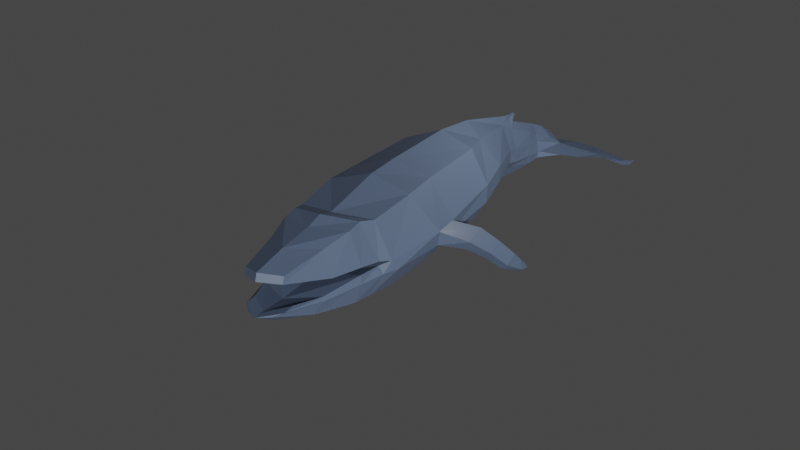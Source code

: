 # Source: uploads_files_2454895_Whale.blend  (saved by Blender 2.82.7; exported with 4.5.12 LTS)
import bpy
from mathutils import Matrix  # noqa: F401  (used for matrix-valued properties, if any)

bpy.ops.wm.read_factory_settings(use_empty=True)
scene = bpy.context.scene
scene.name = 'Scene'

# ---- collections
col_collection = bpy.data.collections.new('Collection'); scene.collection.children.link(col_collection)
col_exporting = bpy.data.collections.new('Exporting'); scene.collection.children.link(col_exporting)

# ---- materials (node trees are filled in below, after node groups)
mat_whale = bpy.data.materials.new('Whale')
mat_whale.alpha_threshold = 0.0
mat_whale.use_transparent_shadow = False
mat_whale.line_color = (0.0, 0.0, 0.0, 1.0)

# ---- material node trees
mat_whale.use_nodes = True; mat_whale.node_tree.nodes.clear()
_N = mat_whale.node_tree.nodes; _L = mat_whale.node_tree.links
n0 = _N.new('ShaderNodeOutputMaterial'); n0.name = 'Material Output'; n0.location = (300, 300)
n1 = _N.new('ShaderNodeBsdfPrincipled'); n1.name = 'Principled BSDF'; n1.location = (10, 300)
n1.distribution = 'GGX'
n1.subsurface_method = 'BURLEY'
n1.inputs[0].default_value = (0.0662, 0.09223, 0.1468, 1.0)
n1.inputs[2].default_value = 0.4
n1.inputs[3].default_value = 1.45
n1.inputs[27].default_value = (0.0, 0.0, 0.0, 1.0)
n1.inputs[28].default_value = 1.0
_L.new(n1.outputs[0], n0.inputs[0])
n0.is_active_output = True

# ---- world
world_world = bpy.data.worlds.new('World'); scene.world = world_world
world_world.use_nodes = True; world_world.node_tree.nodes.clear()
_N = world_world.node_tree.nodes; _L = world_world.node_tree.links
n0 = _N.new('ShaderNodeOutputWorld'); n0.name = 'World Output'; n0.location = (300, 300)
n1 = _N.new('ShaderNodeBackground'); n1.name = 'Background'; n1.location = (10, 300)
n1.inputs[0].default_value = (0.05088, 0.05088, 0.05088, 1.0)
_L.new(n1.outputs[0], n0.inputs[0])
n0.is_active_output = True
world_world.color = (0.05088, 0.05088, 0.05088)
world_world.use_sun_shadow = False
world_world.sun_shadow_jitter_overblur = 0.0

# ---- cameras
cam_camera = bpy.data.cameras.new('Camera')
cam_camera.clip_end = 100.0
cam_camera.ortho_scale = 7.314

# ---- lights
light_light = bpy.data.lights.new('Light', 'POINT')
light_light.transmission_factor = 0.0
light_light.energy = 1000.0
light_light.shadow_soft_size = 0.1
light_light.shadow_maximum_resolution = 0.006
light_light.use_absolute_resolution = True
light_sun = bpy.data.lights.new('Sun', 'SUN')
light_sun.transmission_factor = 0.0
light_sun.angle = 0.09774
light_sun.energy = 4.35
light_sun.shadow_soft_size = 0.125

# ---- meshes
me_whalemesh = bpy.data.meshes.new('WhaleMesh')
me_whalemesh.from_pydata([(-0.9955, 1.554, 1.251), (-1.212, 2.142, -0.8057), (-1.416, 0.2002, 1.317), (-1.579, 0.2235, -1.03), (-0.3955, 4.384, 0.985), (-0.4236, 4.547, -0.7417), (-0.3955, 5.121, 0.655), (-0.4236, 5.141, -0.7857), (-0.3955, 6.738, 0.1931), (-0.393, 6.805, -1.07), (-0.3084, 7.478, -0.09315), (-0.393, 7.498, -1.026), (-1.5, -2.565, 1.108), (-1.45, -2.241, -1.427), (-1.584, -3.908, 0.9765), (-1.521, -3.767, -1.556), (-1.438, -5.579, 0.657), (-1.412, -4.679, -1.677), (-1.623, 1.859, 0.3192), (-2.044, 0.1837, 0.192), (-0.7545, 4.411, 0.125), (-0.6704, 5.069, -0.04838), (-0.4741, 6.734, -0.2695), (-0.3897, 7.449, -0.3626), (-2.233, -2.446, -0.1705), (-2.317, -3.374, -0.2371), (-1.938, -5.462, -0.5274), (-0.3534, 8.615, -0.4465), (-1.087, 8.063, -0.9536), (-0.6598, 8.992, -0.7656), (-1.282, -6.104, 0.7352), (-1.738, -5.811, -0.4785), (-1.288, -6.614, 0.6073), (-1.621, -6.52, -0.4379), (-1.061, -7.553, 0.3408), (-1.357, -7.551, -0.4528), (-0.816, -9.011, 0.008118), (-0.816, -9.072, -0.2169), (-1.384, -5.824, -1.633), (-1.714, -5.825, -0.6113), (-1.318, -6.449, -1.623), (-1.629, -6.559, -0.6514), (-0.911, -7.862, -1.54), (-1.18, -7.778, -0.9585), (-0.5829, -9.278, -1.144), (-0.8197, -8.662, -0.9757), (-1.796, 9.759, -1.168), (-1.671, 10.34, -1.144), (-2.442, 9.158, -1.144), (-2.022, 9.475, -1.085), (-0.9716, 9.642, -1.097), (-0.8341, 10.17, -0.9679), (-1.68, 8.553, -1.073), (-1.435, 9.185, -0.9561), (-2.525, 10.24, -1.442), (-2.51, 10.52, -1.427), (-2.965, 9.881, -1.528), (-2.774, 9.961, -1.416), (-2.933, 10.45, -1.569), (-2.895, 10.58, -1.53), (-3.1, 10.38, -1.63), (-2.978, 10.42, -1.555), (-3.067, 10.94, -1.611), (-1.589, 1.929, -0.2489), (-0.7196, 4.425, -0.3933), (-0.657, 5.067, -0.5336), (-0.511, 6.742, -0.7037), (-0.4482, 7.451, -0.7616), (-2.009, 0.1855, -0.4173), (-2.084, -2.228, -0.6736), (-2.156, -3.213, -0.7563), (-2.031, -5.226, -0.848), (-0.8598, 8.549, -0.8519), (-1.861, -5.78, -0.8547), (-1.629, -6.573, -0.9405), (-1.18, -7.797, -1.106), (-0.8033, -9.058, -1.05), (-1.703, 10.19, -1.15), (-2.13, 9.394, -1.1), (-1.498, 9.023, -0.986), (-0.8693, 10.04, -1.001), (-2.514, 10.44, -1.431), (-2.823, 9.94, -1.445), (-2.904, 10.55, -1.54), (-3.009, 10.41, -1.574), (-2.601, -1.534, -0.7948), (-2.868, -1.774, -0.5052), (-2.694, -2.509, -1.001), (-2.973, -2.687, -0.6686), (-3.142, -1.336, -1.12), (-3.39, -1.53, -0.9146), (-3.204, -2.129, -1.301), (-3.467, -2.273, -1.062), (-3.563, -1.046, -1.554), (-3.789, -1.222, -1.368), (-3.62, -1.767, -1.719), (-3.858, -1.897, -1.502), (-3.655, -0.8201, -1.737), (-3.829, -0.8643, -1.677), (-3.853, -1.102, -1.963), (-4.025, -1.127, -1.879), (-3.753, -0.6212, -1.88), (-3.839, -0.6163, -1.853), (-3.887, -0.6679, -2.015), (-3.969, -0.6592, -1.974), (-3.866, -0.5495, -1.959), (-0.2815, 5.18, 1.095), (-0.3152, 5.384, 0.9748), (-0.2509, 5.659, 1.078), (-0.2619, 5.474, 1.122), (-0.2084, 5.695, 1.121), (-0.1639, 2.137, 1.647), (-0.1639, 2.762, -1.173), (-0.1639, 0.4227, 1.721), (-0.1639, 0.3973, -1.492), (-0.1639, 4.851, 1.172), (-0.1639, 4.94, -1.173), (-0.1639, 5.666, 0.8073), (-0.1639, 5.597, -1.222), (-0.1639, 7.455, 0.2963), (-0.1639, 7.483, -1.246), (-0.1639, 8.234, 0.02856), (-0.1639, 8.25, -1.197), (-0.1639, -2.552, 1.49), (-0.1639, -2.298, -1.82), (-0.1639, -3.803, 1.344), (-0.1639, -3.749, -1.884), (-0.1639, -5.916, 0.757), (-0.1639, -4.973, -2.021), (-0.1639, 2.479, 0.1034), (-0.1639, 0.4088, -0.03742), (-0.1639, 4.9, -0.1115), (-0.1639, 5.628, -0.3033), (-0.1639, 7.47, -0.548), (-0.1639, 8.243, -0.6425), (-0.1639, -2.408, -0.1627), (-0.1639, -3.325, -0.2295), (-0.1639, -5.123, -0.2413), (-0.1639, 9.226, -0.4789), (-0.1639, 9.396, -1.004), (-0.1639, 9.6, -0.806), (-0.1639, -6.452, 0.857), (-0.1639, -6.03, -0.07847), (-0.1639, -7.012, 0.6501), (-0.1639, -6.843, -0.07783), (-0.1639, -8.217, 0.4068), (-0.1639, -8.152, -0.1157), (-0.1639, -9.35, 0.09155), (-0.1639, -9.417, -0.1575), (-0.1639, -6.265, -1.951), (-0.1639, -5.939, -0.6932), (-0.1639, -6.945, -1.887), (-0.1639, -6.77, -0.8539), (-0.1639, -8.531, -1.616), (-0.1639, -8.294, -1.071), (-0.1639, -9.556, -1.158), (-0.1639, -9.17, -1.11), (0.6678, 1.554, 1.251), (0.8844, 2.142, -0.8057), (1.088, 0.2002, 1.317), (1.252, 0.2235, -1.03), (0.06777, 4.384, 0.985), (0.09583, 4.547, -0.7417), (0.06777, 5.121, 0.655), (0.09583, 5.141, -0.7857), (0.06777, 6.738, 0.1931), (0.06529, 6.805, -1.07), (-0.01932, 7.478, -0.09315), (0.06529, 7.498, -1.026), (1.172, -2.565, 1.108), (1.122, -2.241, -1.427), (1.256, -3.908, 0.9765), (1.194, -3.767, -1.556), (1.111, -5.579, 0.657), (1.084, -4.679, -1.677), (1.296, 1.859, 0.3192), (1.716, 0.1837, 0.192), (0.4267, 4.411, 0.125), (0.3426, 5.069, -0.04838), (0.1464, 6.734, -0.2695), (0.0619, 7.449, -0.3626), (1.905, -2.446, -0.1705), (1.989, -3.374, -0.2371), (1.611, -5.462, -0.5274), (0.02564, 8.615, -0.4465), (0.7594, 8.063, -0.9536), (0.332, 8.992, -0.7656), (0.9546, -6.104, 0.7352), (1.411, -5.811, -0.4785), (0.9599, -6.614, 0.6073), (1.294, -6.52, -0.4379), (0.7331, -7.553, 0.3408), (1.029, -7.551, -0.4528), (0.4883, -9.011, 0.008118), (0.4883, -9.072, -0.2169), (1.056, -5.824, -1.633), (1.386, -5.825, -0.6113), (0.9902, -6.449, -1.623), (1.301, -6.559, -0.6514), (0.5832, -7.862, -1.54), (0.8527, -7.778, -0.9585), (0.2551, -9.278, -1.144), (0.4919, -8.662, -0.9757), (1.468, 9.759, -1.168), (1.343, 10.34, -1.144), (2.115, 9.158, -1.144), (1.695, 9.475, -1.085), (0.6438, 9.642, -1.097), (0.5063, 10.17, -0.9679), (1.352, 8.553, -1.073), (1.107, 9.185, -0.9561), (2.197, 10.24, -1.442), (2.182, 10.52, -1.427), (2.637, 9.881, -1.528), (2.446, 9.961, -1.416), (2.605, 10.45, -1.569), (2.567, 10.58, -1.53), (2.772, 10.38, -1.63), (2.65, 10.42, -1.555), (2.739, 10.94, -1.611), (-0.1639, 5.62, -0.5386), (-0.1639, 4.91, -0.3834), (-0.1639, 2.552, -0.2236), (-0.1639, 7.474, -0.7268), (-0.1639, 8.244, -0.7847), (-0.1639, 0.4059, -0.4099), (-0.1639, -2.181, -0.5709), (-0.1639, -3.076, -0.6881), (-0.1639, -5.534, -0.7761), (-0.1639, 9.548, -0.8568), (-0.1639, -6.228, -0.8242), (-0.1639, -6.9, -0.958), (-0.1639, -8.471, -1.141), (-0.1639, -9.335, -1.125), (1.261, 1.929, -0.2489), (0.3918, 4.425, -0.3933), (0.3293, 5.067, -0.5336), (0.1833, 6.742, -0.7037), (0.1205, 7.451, -0.7616), (1.681, 0.1855, -0.4173), (1.756, -2.228, -0.6736), (1.829, -3.213, -0.7563), (1.704, -5.226, -0.848), (0.532, 8.549, -0.8519), (1.534, -5.78, -0.8547), (1.301, -6.573, -0.9405), (0.8527, -7.797, -1.106), (0.4755, -9.058, -1.05), (1.376, 10.19, -1.15), (1.802, 9.394, -1.1), (1.17, 9.023, -0.986), (0.5415, 10.04, -1.001), (2.186, 10.44, -1.431), (2.495, 9.94, -1.445), (2.577, 10.55, -1.54), (2.681, 10.41, -1.574), (2.274, -1.534, -0.7948), (2.54, -1.774, -0.5052), (2.366, -2.509, -1.001), (2.645, -2.687, -0.6686), (2.814, -1.336, -1.12), (3.062, -1.53, -0.9146), (2.877, -2.129, -1.301), (3.139, -2.273, -1.062), (3.235, -1.046, -1.554), (3.461, -1.222, -1.368), (3.292, -1.767, -1.719), (3.53, -1.897, -1.502), (3.327, -0.8201, -1.737), (3.502, -0.8643, -1.677), (3.525, -1.102, -1.963), (3.697, -1.127, -1.879), (3.426, -0.6212, -1.88), (3.511, -0.6163, -1.853), (3.559, -0.6679, -2.015), (3.641, -0.6592, -1.974), (3.538, -0.5495, -1.959), (-0.04628, 5.18, 1.095), (-0.1639, 5.542, 0.9928), (-0.1639, 5.275, 1.132), (-0.01259, 5.384, 0.9748), (-0.1639, 5.751, 1.111), (-0.07689, 5.659, 1.078), (-0.1639, 5.571, 1.15), (-0.06586, 5.474, 1.122), (-0.1193, 5.695, 1.121), (-0.1639, 5.685, 1.141)], [], [(63, 1, 3, 68), (18, 0, 4, 20), (20, 4, 6, 21), (21, 6, 8, 22), (22, 8, 10, 23), (68, 3, 13, 69), (69, 13, 15, 70), (70, 15, 17, 71), (14, 25, 26, 16), (12, 24, 25, 14), (2, 19, 24, 12), (66, 22, 23, 67), (65, 21, 22, 66), (64, 20, 21, 65), (63, 18, 20, 64), (0, 18, 19, 2), (23, 10, 27, 29), (67, 23, 29, 72), (16, 26, 31, 30), (30, 31, 33, 32), (32, 33, 35, 34), (34, 35, 37, 36), (71, 17, 38, 73), (73, 38, 40, 74), (74, 40, 42, 75), (75, 42, 44, 76), (144, 146, 35, 33), (119, 121, 10, 8), (233, 156, 45, 76), (145, 143, 32, 34), (122, 120, 9, 11), (80, 50, 46, 77), (153, 155, 44, 42), (112, 114, 3, 1), (148, 147, 36, 37), (138, 140, 29, 27), (156, 154, 43, 45), (146, 148, 37, 35), (114, 124, 13, 3), (121, 138, 27, 10), (147, 145, 34, 36), (123, 113, 2, 12), (111, 115, 4, 0), (139, 122, 11, 28), (116, 112, 1, 5), (128, 149, 38, 17), (124, 126, 15, 13), (150, 137, 26, 39), (125, 123, 12, 14), (137, 142, 31, 26), (141, 127, 16, 30), (118, 116, 5, 7), (149, 151, 40, 38), (126, 128, 17, 15), (152, 150, 39, 41), (127, 125, 14, 16), (142, 144, 33, 31), (117, 119, 8, 6), (143, 141, 30, 32), (120, 118, 7, 9), (151, 153, 42, 40), (154, 152, 41, 43), (113, 111, 0, 2), (46, 48, 56, 54), (50, 52, 48, 46), (79, 53, 49, 78), (53, 51, 47, 49), (29, 140, 51, 53), (72, 29, 53, 79), (139, 28, 52, 50), (229, 139, 50, 80), (54, 56, 60, 58), (77, 46, 54, 81), (49, 47, 55, 57), (78, 49, 57, 82), (58, 60, 62), (81, 54, 58, 83), (57, 55, 59, 61), (82, 57, 61, 84), (55, 81, 83, 59), (59, 83, 58, 62), (61, 59, 62), (60, 84, 61, 62), (56, 82, 84, 60), (48, 78, 82, 56), (47, 77, 81, 55), (140, 229, 80, 51), (28, 72, 79, 52), (52, 79, 78, 48), (51, 80, 77, 47), (155, 233, 76, 44), (43, 75, 76, 45), (41, 74, 75, 43), (39, 73, 74, 41), (26, 71, 73, 39), (11, 67, 72, 28), (1, 63, 64, 5), (5, 64, 65, 7), (7, 65, 66, 9), (9, 66, 67, 11), (25, 70, 71, 26), (70, 25, 88, 87), (19, 68, 69, 24), (18, 63, 68, 19), (85, 87, 91, 89), (25, 24, 86, 88), (69, 70, 87, 85), (24, 69, 85, 86), (92, 90, 94, 96), (87, 88, 92, 91), (88, 86, 90, 92), (86, 85, 89, 90), (96, 94, 98, 100), (90, 89, 93, 94), (89, 91, 95, 93), (91, 92, 96, 95), (97, 99, 103, 101), (94, 93, 97, 98), (93, 95, 99, 97), (95, 96, 100, 99), (104, 102, 105), (99, 100, 104, 103), (100, 98, 102, 104), (98, 97, 101, 102), (6, 4, 106, 107), (102, 101, 105), (101, 103, 105), (103, 104, 105), (107, 106, 109, 108), (117, 6, 107, 278), (4, 115, 279, 106), (108, 109, 110), (106, 279, 283, 109), (278, 107, 108, 281), (281, 108, 110), (283, 286, 281, 110), (109, 283, 110), (110, 283, 286), (286, 110, 281), (222, 112, 114, 225), (129, 111, 115, 131), (131, 115, 117, 132), (132, 117, 119, 133), (133, 119, 121, 134), (225, 114, 124, 226), (226, 124, 126, 227), (227, 126, 128, 228), (125, 136, 137, 127), (123, 135, 136, 125), (113, 130, 135, 123), (223, 133, 134, 224), (220, 132, 133, 223), (221, 131, 132, 220), (222, 129, 131, 221), (111, 129, 130, 113), (134, 121, 138, 140), (224, 134, 140, 229), (127, 137, 142, 141), (141, 142, 144, 143), (143, 144, 146, 145), (145, 146, 148, 147), (228, 128, 149, 230), (230, 149, 151, 231), (231, 151, 153, 232), (232, 153, 155, 233), (234, 239, 160, 158), (175, 177, 161, 157), (177, 178, 163, 161), (178, 179, 165, 163), (179, 180, 167, 165), (239, 240, 170, 160), (240, 241, 172, 170), (241, 242, 174, 172), (171, 173, 183, 182), (169, 171, 182, 181), (159, 169, 181, 176), (237, 238, 180, 179), (236, 237, 179, 178), (235, 236, 178, 177), (234, 235, 177, 175), (157, 159, 176, 175), (180, 186, 184, 167), (238, 243, 186, 180), (173, 187, 188, 183), (187, 189, 190, 188), (189, 191, 192, 190), (191, 193, 194, 192), (242, 244, 195, 174), (244, 245, 197, 195), (245, 246, 199, 197), (246, 247, 201, 199), (144, 190, 192, 146), (119, 165, 167, 121), (233, 247, 202, 156), (145, 191, 189, 143), (122, 168, 166, 120), (251, 248, 203, 207), (153, 199, 201, 155), (112, 158, 160, 114), (148, 194, 193, 147), (138, 184, 186, 140), (156, 202, 200, 154), (146, 192, 194, 148), (114, 160, 170, 124), (121, 167, 184, 138), (147, 193, 191, 145), (123, 169, 159, 113), (111, 157, 161, 115), (139, 185, 168, 122), (116, 162, 158, 112), (128, 174, 195, 149), (124, 170, 172, 126), (150, 196, 183, 137), (125, 171, 169, 123), (137, 183, 188, 142), (115, 279, 278, 117), (141, 187, 173, 127), (118, 164, 162, 116), (149, 195, 197, 151), (126, 172, 174, 128), (152, 198, 196, 150), (127, 173, 171, 125), (142, 188, 190, 144), (117, 163, 165, 119), (143, 189, 187, 141), (120, 166, 164, 118), (151, 197, 199, 153), (154, 200, 198, 152), (113, 159, 157, 111), (203, 211, 213, 205), (207, 203, 205, 209), (250, 249, 206, 210), (210, 206, 204, 208), (186, 210, 208, 140), (243, 250, 210, 186), (139, 207, 209, 185), (229, 251, 207, 139), (211, 215, 217, 213), (248, 252, 211, 203), (206, 214, 212, 204), (249, 253, 214, 206), (215, 219, 217), (252, 254, 215, 211), (214, 218, 216, 212), (253, 255, 218, 214), (212, 216, 254, 252), (216, 219, 215, 254), (218, 219, 216), (217, 219, 218, 255), (213, 217, 255, 253), (205, 213, 253, 249), (204, 212, 252, 248), (140, 208, 251, 229), (185, 209, 250, 243), (209, 205, 249, 250), (208, 204, 248, 251), (155, 201, 247, 233), (200, 202, 247, 246), (198, 200, 246, 245), (196, 198, 245, 244), (183, 196, 244, 242), (168, 185, 243, 238), (158, 162, 235, 234), (162, 164, 236, 235), (164, 166, 237, 236), (166, 168, 238, 237), (182, 183, 242, 241), (241, 258, 259, 182), (176, 181, 240, 239), (175, 176, 239, 234), (154, 232, 233, 156), (152, 231, 232, 154), (150, 230, 231, 152), (137, 228, 230, 150), (122, 224, 229, 139), (112, 222, 221, 116), (116, 221, 220, 118), (118, 220, 223, 120), (120, 223, 224, 122), (136, 227, 228, 137), (135, 226, 227, 136), (130, 225, 226, 135), (129, 222, 225, 130), (256, 260, 262, 258), (182, 259, 257, 181), (240, 256, 258, 241), (181, 257, 256, 240), (263, 267, 265, 261), (258, 262, 263, 259), (259, 263, 261, 257), (257, 261, 260, 256), (267, 271, 269, 265), (261, 265, 264, 260), (260, 264, 266, 262), (262, 266, 267, 263), (268, 272, 274, 270), (265, 269, 268, 264), (264, 268, 270, 266), (266, 270, 271, 267), (275, 276, 273), (270, 274, 275, 271), (271, 275, 273, 269), (269, 273, 272, 268), (163, 280, 277, 161), (273, 276, 272), (272, 276, 274), (274, 276, 275), (280, 282, 284, 277), (117, 278, 280, 163), (161, 277, 279, 115), (282, 285, 284), (277, 284, 283, 279), (279, 283, 286, 281, 278), (278, 281, 282, 280), (281, 285, 282), (283, 285, 281, 286), (284, 285, 283), (285, 286, 283), (286, 281, 285)])
_uv = me_whalemesh.uv_layers.new(name='UVMap')
_uv.uv.foreach_set('vector', [0.6633, 0.0, 1.0, 0.0, 1.0, 1.0, 0.6633, 1.0, 0.5474, 0.0, 0.0, 0.0, 0.0, 0.0, 0.5474, 0.0, 0.5474, 0.0, 0.0, 0.0, 0.0, 0.0, 0.5474, 0.0, 0.5474, 0.0, 0.0, 0.0, 0.0, 0.0, 0.5474, 0.0, 0.5474, 0.0, 0.0, 0.0, 0.0, 0.0, 0.5474, 0.0, 0.6633, 1.0, 1.0, 1.0, 1.0, 1.0, 0.6633, 1.0, 0.6633, 1.0, 1.0, 1.0, 1.0, 1.0, 0.6633, 1.0, 0.6633, 1.0, 1.0, 1.0, 1.0, 1.0, 0.6633, 1.0, 0.0, 1.0, 0.5474, 1.0, 0.5474, 1.0, 0.0, 1.0, 0.0, 1.0, 0.5474, 1.0, 0.5474, 1.0, 0.0, 1.0, 0.0, 1.0, 0.5474, 1.0, 0.5474, 1.0, 0.0, 1.0, 0.6633, 0.0, 0.5474, 0.0, 0.5474, 0.0, 0.6633, 0.0, 0.6633, 0.0, 0.5474, 0.0, 0.5474, 0.0, 0.6633, 0.0, 0.6633, 0.0, 0.5474, 0.0, 0.5474, 0.0, 0.6633, 0.0, 0.6633, 0.0, 0.5474, 0.0, 0.5474, 0.0, 0.6633, 0.0, 0.0, 0.0, 0.5474, 0.0, 0.5474, 1.0, 0.0, 1.0, 0.5474, 0.0, 0.0, 0.0, 0.0, 0.0, 0.5474, 0.0, 0.6633, 0.0, 0.5474, 0.0, 0.5474, 0.0, 0.6633, 0.0, 0.0, 1.0, 0.5474, 1.0, 0.5474, 1.0, 0.0, 1.0, 0.0, 1.0, 0.5474, 1.0, 0.5474, 1.0, 0.0, 1.0, 0.0, 1.0, 0.5474, 1.0, 0.5474, 1.0, 0.0, 1.0, 0.0, 1.0, 0.5474, 1.0, 0.5474, 1.0, 0.0, 1.0, 0.6633, 1.0, 1.0, 1.0, 1.0, 1.0, 0.6633, 1.0, 0.6633, 1.0, 1.0, 1.0, 1.0, 1.0, 0.6633, 1.0, 0.6633, 1.0, 1.0, 1.0, 1.0, 1.0, 0.6633, 1.0, 0.6633, 1.0, 1.0, 1.0, 1.0, 1.0, 0.6633, 1.0, 0.5474, 1.0, 0.5474, 1.0, 0.5474, 1.0, 0.5474, 1.0, 0.0, 0.0, 0.0, 0.0, 0.0, 0.0, 0.0, 0.0, 0.6633, 1.0, 0.5474, 1.0, 0.5474, 1.0, 0.6633, 1.0, 0.0, 1.0, 0.0, 1.0, 0.0, 1.0, 0.0, 1.0, 1.0, 0.0, 1.0, 0.0, 1.0, 0.0, 1.0, 0.0, 0.6633, 0.0, 1.0, 0.0, 1.0, 0.0, 0.6633, 0.0, 1.0, 1.0, 1.0, 1.0, 1.0, 1.0, 1.0, 1.0, 1.0, 0.0, 1.0, 1.0, 1.0, 1.0, 1.0, 0.0, 0.5474, 1.0, 0.0, 1.0, 0.0, 1.0, 0.5474, 1.0, 0.0, 0.0, 0.5474, 0.0, 0.5474, 0.0, 0.0, 0.0, 0.5474, 1.0, 0.5474, 1.0, 0.5474, 1.0, 0.5474, 1.0, 0.5474, 1.0, 0.5474, 1.0, 0.5474, 1.0, 0.5474, 1.0, 1.0, 1.0, 1.0, 1.0, 1.0, 1.0, 1.0, 1.0, 0.0, 0.0, 0.0, 0.0, 0.0, 0.0, 0.0, 0.0, 0.0, 1.0, 0.0, 1.0, 0.0, 1.0, 0.0, 1.0, 0.0, 1.0, 0.0, 1.0, 0.0, 1.0, 0.0, 1.0, 0.0, 0.0, 0.0, 0.0, 0.0, 0.0, 0.0, 0.0, 1.0, 0.0, 1.0, 0.0, 1.0, 0.0, 1.0, 0.0, 1.0, 0.0, 1.0, 0.0, 1.0, 0.0, 1.0, 0.0, 1.0, 1.0, 1.0, 1.0, 1.0, 1.0, 1.0, 1.0, 1.0, 1.0, 1.0, 1.0, 1.0, 1.0, 1.0, 1.0, 0.5474, 1.0, 0.5474, 1.0, 0.5474, 1.0, 0.5474, 1.0, 0.0, 1.0, 0.0, 1.0, 0.0, 1.0, 0.0, 1.0, 0.5474, 1.0, 0.5474, 1.0, 0.5474, 1.0, 0.5474, 1.0, 0.0, 1.0, 0.0, 1.0, 0.0, 1.0, 0.0, 1.0, 1.0, 0.0, 1.0, 0.0, 1.0, 0.0, 1.0, 0.0, 1.0, 1.0, 1.0, 1.0, 1.0, 1.0, 1.0, 1.0, 1.0, 1.0, 1.0, 1.0, 1.0, 1.0, 1.0, 1.0, 0.5474, 1.0, 0.5474, 1.0, 0.5474, 1.0, 0.5474, 1.0, 0.0, 1.0, 0.0, 1.0, 0.0, 1.0, 0.0, 1.0, 0.5474, 1.0, 0.5474, 1.0, 0.5474, 1.0, 0.5474, 1.0, 0.0, 0.0, 0.0, 0.0, 0.0, 0.0, 0.0, 0.0, 0.0, 1.0, 0.0, 1.0, 0.0, 1.0, 0.0, 1.0, 1.0, 0.0, 1.0, 0.0, 1.0, 0.0, 1.0, 0.0, 1.0, 1.0, 1.0, 1.0, 1.0, 1.0, 1.0, 1.0, 0.5474, 1.0, 0.5474, 1.0, 0.5474, 1.0, 0.5474, 1.0, 0.0, 1.0, 0.0, 0.0, 0.0, 0.0, 0.0, 1.0, 1.0, 0.0, 1.0, 0.0, 1.0, 0.0, 1.0, 0.0, 1.0, 0.0, 1.0, 0.0, 1.0, 0.0, 1.0, 0.0, 0.6633, 0.0, 0.5474, 0.0, 0.5474, 0.0, 0.6633, 0.0, 0.5474, 0.0, 0.5474, 0.0, 0.5474, 0.0, 0.5474, 0.0, 0.5474, 0.0, 0.5474, 0.0, 0.5474, 0.0, 0.5474, 0.0, 0.6633, 0.0, 0.5474, 0.0, 0.5474, 0.0, 0.6633, 0.0, 1.0, 0.0, 1.0, 0.0, 1.0, 0.0, 1.0, 0.0, 0.6633, 0.0, 1.0, 0.0, 1.0, 0.0, 0.6633, 0.0, 1.0, 0.0, 1.0, 0.0, 1.0, 0.0, 1.0, 0.0, 0.6633, 0.0, 1.0, 0.0, 1.0, 0.0, 0.6633, 0.0, 0.5474, 0.0, 0.5474, 0.0, 0.5474, 0.0, 0.5474, 0.0, 0.6633, 0.0, 0.5474, 0.0, 0.5474, 0.0, 0.6633, 0.0, 1.0, 0.0, 1.0, 0.0, 1.0, 0.0, 0.6633, 0.0, 1.0, 0.0, 1.0, 0.0, 0.6633, 0.0, 0.5474, 0.0, 0.5474, 0.0, 0.5474, 0.0, 0.5474, 0.0, 0.6633, 0.0, 0.5474, 0.0, 0.5474, 0.0, 0.6633, 0.0, 0.5474, 0.0, 0.6633, 0.0, 0.6633, 0.0, 0.5474, 0.0, 0.5474, 0.0, 0.6633, 0.0, 1.0, 0.0, 0.5474, 0.0, 0.5474, 0.0, 0.5474, 0.0, 0.5474, 0.0, 1.0, 0.0, 0.6633, 0.0, 0.5474, 0.0, 1.0, 0.0, 1.0, 0.0, 0.6633, 0.0, 0.6633, 0.0, 1.0, 0.0, 1.0, 0.0, 0.6633, 0.0, 0.6633, 0.0, 1.0, 0.0, 0.5474, 0.0, 0.6633, 0.0, 0.6633, 0.0, 0.5474, 0.0, 0.5474, 0.0, 0.6633, 0.0, 0.6633, 0.0, 0.5474, 0.0, 1.0, 0.0, 0.6633, 0.0, 0.6633, 0.0, 1.0, 0.0, 1.0, 0.0, 0.6633, 0.0, 0.6633, 0.0, 1.0, 0.0, 0.5474, 0.0, 0.6633, 0.0, 0.6633, 0.0, 0.5474, 0.0, 1.0, 1.0, 0.6633, 1.0, 0.6633, 1.0, 1.0, 1.0, 0.5474, 1.0, 0.6633, 1.0, 0.6633, 1.0, 0.5474, 1.0, 0.5474, 1.0, 0.6633, 1.0, 0.6633, 1.0, 0.5474, 1.0, 0.5474, 1.0, 0.6633, 1.0, 0.6633, 1.0, 0.5474, 1.0, 0.5474, 1.0, 0.6633, 1.0, 0.6633, 1.0, 0.5474, 1.0, 1.0, 0.0, 0.6633, 0.0, 0.6633, 0.0, 1.0, 0.0, 1.0, 0.0, 0.6633, 0.0, 0.6633, 0.0, 1.0, 0.0, 1.0, 0.0, 0.6633, 0.0, 0.6633, 0.0, 1.0, 0.0, 1.0, 0.0, 0.6633, 0.0, 0.6633, 0.0, 1.0, 0.0, 1.0, 0.0, 0.6633, 0.0, 0.6633, 0.0, 1.0, 0.0, 0.5474, 1.0, 0.6633, 1.0, 0.6633, 1.0, 0.5474, 1.0, 0.6633, 1.0, 0.5474, 1.0, 0.5474, 1.0, 0.6633, 1.0, 0.5474, 1.0, 0.6633, 1.0, 0.6633, 1.0, 0.5474, 1.0, 0.5474, 0.0, 0.6633, 0.0, 0.6633, 1.0, 0.5474, 1.0, 0.6633, 1.0, 0.6633, 1.0, 0.6633, 1.0, 0.6633, 1.0, 0.5474, 1.0, 0.5474, 1.0, 0.5474, 1.0, 0.5474, 1.0, 0.6633, 1.0, 0.6633, 1.0, 0.6633, 1.0, 0.6633, 1.0, 0.5474, 1.0, 0.6633, 1.0, 0.6633, 1.0, 0.5474, 1.0, 0.5474, 1.0, 0.5474, 1.0, 0.5474, 1.0, 0.5474, 1.0, 0.6633, 1.0, 0.5474, 1.0, 0.5474, 1.0, 0.6633, 1.0, 0.5474, 1.0, 0.5474, 1.0, 0.5474, 1.0, 0.5474, 1.0, 0.5474, 1.0, 0.6633, 1.0, 0.6633, 1.0, 0.5474, 1.0, 0.5474, 1.0, 0.5474, 1.0, 0.5474, 1.0, 0.5474, 1.0, 0.5474, 1.0, 0.6633, 1.0, 0.6633, 1.0, 0.5474, 1.0, 0.6633, 1.0, 0.6633, 1.0, 0.6633, 1.0, 0.6633, 1.0, 0.6633, 1.0, 0.5474, 1.0, 0.5474, 1.0, 0.6633, 1.0, 0.6633, 1.0, 0.6633, 1.0, 0.6633, 1.0, 0.6633, 1.0, 0.5474, 1.0, 0.6633, 1.0, 0.6633, 1.0, 0.5474, 1.0, 0.6633, 1.0, 0.6633, 1.0, 0.6633, 1.0, 0.6633, 1.0, 0.6633, 1.0, 0.5474, 1.0, 0.5474, 1.0, 0.6633, 1.0, 0.5474, 1.0, 0.5474, 1.0, 0.5474, 1.0, 0.6633, 1.0, 0.5474, 1.0, 0.5474, 1.0, 0.6633, 1.0, 0.5474, 1.0, 0.5474, 1.0, 0.5474, 1.0, 0.5474, 1.0, 0.5474, 1.0, 0.6633, 1.0, 0.6633, 1.0, 0.5474, 1.0, 0.0, 0.0, 0.0, 0.0, 0.0, 0.0, 0.0, 0.0, 0.5474, 1.0, 0.6633, 1.0, 0.5474, 1.0, 0.6633, 1.0, 0.6633, 1.0, 0.6633, 1.0, 0.6633, 1.0, 0.5474, 1.0, 0.6633, 1.0, 0.0, 0.0, 0.0, 0.0, 0.0, 0.0, 0.0, 0.0, 0.0, 0.0, 0.0, 0.0, 0.0, 0.0, 0.0, 0.0, 0.0, 0.0, 0.0, 0.0, 0.0, 0.0, 0.0, 0.0, 0.0, 0.0, 0.0, 0.0, 0.0, 0.0, 0.0, 0.0, 0.0, 0.0, 0.0, 0.0, 0.0, 0.0, 0.0, 0.0, 0.0, 0.0, 0.0, 0.0, 0.0, 0.0, 0.0, 0.0, 0.0, 0.0, 0.0, 0.0, 0.0, 0.0, 0.0, 0.0, 0.0, 0.0, 0.0, 0.0, 0.0, 0.0, 0.0, 0.0, 0.0, 0.0, 0.0, 0.0, 0.0, 0.0, 0.0, 0.0, 0.0, 0.0, 0.0, 0.0, 0.0, 0.0, 0.6633, 0.0, 1.0, 0.0, 1.0, 1.0, 0.6633, 1.0, 0.5474, 0.0, 0.0, 0.0, 0.0, 0.0, 0.5474, 0.0, 0.5474, 0.0, 0.0, 0.0, 0.0, 0.0, 0.5474, 0.0, 0.5474, 0.0, 0.0, 0.0, 0.0, 0.0, 0.5474, 0.0, 0.5474, 0.0, 0.0, 0.0, 0.0, 0.0, 0.5474, 0.0, 0.6633, 1.0, 1.0, 1.0, 1.0, 1.0, 0.6633, 1.0, 0.6633, 1.0, 1.0, 1.0, 1.0, 1.0, 0.6633, 1.0, 0.6633, 1.0, 1.0, 1.0, 1.0, 1.0, 0.6633, 1.0, 0.0, 1.0, 0.5474, 1.0, 0.5474, 1.0, 0.0, 1.0, 0.0, 1.0, 0.5474, 1.0, 0.5474, 1.0, 0.0, 1.0, 0.0, 1.0, 0.5474, 1.0, 0.5474, 1.0, 0.0, 1.0, 0.6633, 0.0, 0.5474, 0.0, 0.5474, 0.0, 0.6633, 0.0, 0.6633, 0.0, 0.5474, 0.0, 0.5474, 0.0, 0.6633, 0.0, 0.6633, 0.0, 0.5474, 0.0, 0.5474, 0.0, 0.6633, 0.0, 0.6633, 0.0, 0.5474, 0.0, 0.5474, 0.0, 0.6633, 0.0, 0.0, 0.0, 0.5474, 0.0, 0.5474, 1.0, 0.0, 1.0, 0.5474, 0.0, 0.0, 0.0, 0.0, 0.0, 0.5474, 0.0, 0.6633, 0.0, 0.5474, 0.0, 0.5474, 0.0, 0.6633, 0.0, 0.0, 1.0, 0.5474, 1.0, 0.5474, 1.0, 0.0, 1.0, 0.0, 1.0, 0.5474, 1.0, 0.5474, 1.0, 0.0, 1.0, 0.0, 1.0, 0.5474, 1.0, 0.5474, 1.0, 0.0, 1.0, 0.0, 1.0, 0.5474, 1.0, 0.5474, 1.0, 0.0, 1.0, 0.6633, 1.0, 1.0, 1.0, 1.0, 1.0, 0.6633, 1.0, 0.6633, 1.0, 1.0, 1.0, 1.0, 1.0, 0.6633, 1.0, 0.6633, 1.0, 1.0, 1.0, 1.0, 1.0, 0.6633, 1.0, 0.6633, 1.0, 1.0, 1.0, 1.0, 1.0, 0.6633, 1.0, 0.6633, 0.0, 0.6633, 1.0, 1.0, 1.0, 1.0, 0.0, 0.5474, 0.0, 0.5474, 0.0, 0.0, 0.0, 0.0, 0.0, 0.5474, 0.0, 0.5474, 0.0, 0.0, 0.0, 0.0, 0.0, 0.5474, 0.0, 0.5474, 0.0, 0.0, 0.0, 0.0, 0.0, 0.5474, 0.0, 0.5474, 0.0, 0.0, 0.0, 0.0, 0.0, 0.6633, 1.0, 0.6633, 1.0, 1.0, 1.0, 1.0, 1.0, 0.6633, 1.0, 0.6633, 1.0, 1.0, 1.0, 1.0, 1.0, 0.6633, 1.0, 0.6633, 1.0, 1.0, 1.0, 1.0, 1.0, 0.0, 1.0, 0.0, 1.0, 0.5474, 1.0, 0.5474, 1.0, 0.0, 1.0, 0.0, 1.0, 0.5474, 1.0, 0.5474, 1.0, 0.0, 1.0, 0.0, 1.0, 0.5474, 1.0, 0.5474, 1.0, 0.6633, 0.0, 0.6633, 0.0, 0.5474, 0.0, 0.5474, 0.0, 0.6633, 0.0, 0.6633, 0.0, 0.5474, 0.0, 0.5474, 0.0, 0.6633, 0.0, 0.6633, 0.0, 0.5474, 0.0, 0.5474, 0.0, 0.6633, 0.0, 0.6633, 0.0, 0.5474, 0.0, 0.5474, 0.0, 0.0, 0.0, 0.0, 1.0, 0.5474, 1.0, 0.5474, 0.0, 0.5474, 0.0, 0.5474, 0.0, 0.0, 0.0, 0.0, 0.0, 0.6633, 0.0, 0.6633, 0.0, 0.5474, 0.0, 0.5474, 0.0, 0.0, 1.0, 0.0, 1.0, 0.5474, 1.0, 0.5474, 1.0, 0.0, 1.0, 0.0, 1.0, 0.5474, 1.0, 0.5474, 1.0, 0.0, 1.0, 0.0, 1.0, 0.5474, 1.0, 0.5474, 1.0, 0.0, 1.0, 0.0, 1.0, 0.5474, 1.0, 0.5474, 1.0, 0.6633, 1.0, 0.6633, 1.0, 1.0, 1.0, 1.0, 1.0, 0.6633, 1.0, 0.6633, 1.0, 1.0, 1.0, 1.0, 1.0, 0.6633, 1.0, 0.6633, 1.0, 1.0, 1.0, 1.0, 1.0, 0.6633, 1.0, 0.6633, 1.0, 1.0, 1.0, 1.0, 1.0, 0.5474, 1.0, 0.5474, 1.0, 0.5474, 1.0, 0.5474, 1.0, 0.0, 0.0, 0.0, 0.0, 0.0, 0.0, 0.0, 0.0, 0.6633, 1.0, 0.6633, 1.0, 0.5474, 1.0, 0.5474, 1.0, 0.0, 1.0, 0.0, 1.0, 0.0, 1.0, 0.0, 1.0, 1.0, 0.0, 1.0, 0.0, 1.0, 0.0, 1.0, 0.0, 0.6633, 0.0, 0.6633, 0.0, 1.0, 0.0, 1.0, 0.0, 1.0, 1.0, 1.0, 1.0, 1.0, 1.0, 1.0, 1.0, 1.0, 0.0, 1.0, 0.0, 1.0, 1.0, 1.0, 1.0, 0.5474, 1.0, 0.5474, 1.0, 0.0, 1.0, 0.0, 1.0, 0.0, 0.0, 0.0, 0.0, 0.5474, 0.0, 0.5474, 0.0, 0.5474, 1.0, 0.5474, 1.0, 0.5474, 1.0, 0.5474, 1.0, 0.5474, 1.0, 0.5474, 1.0, 0.5474, 1.0, 0.5474, 1.0, 1.0, 1.0, 1.0, 1.0, 1.0, 1.0, 1.0, 1.0, 0.0, 0.0, 0.0, 0.0, 0.0, 0.0, 0.0, 0.0, 0.0, 1.0, 0.0, 1.0, 0.0, 1.0, 0.0, 1.0, 0.0, 1.0, 0.0, 1.0, 0.0, 1.0, 0.0, 1.0, 0.0, 0.0, 0.0, 0.0, 0.0, 0.0, 0.0, 0.0, 1.0, 0.0, 1.0, 0.0, 1.0, 0.0, 1.0, 0.0, 1.0, 0.0, 1.0, 0.0, 1.0, 0.0, 1.0, 0.0, 1.0, 1.0, 1.0, 1.0, 1.0, 1.0, 1.0, 1.0, 1.0, 1.0, 1.0, 1.0, 1.0, 1.0, 1.0, 1.0, 0.5474, 1.0, 0.5474, 1.0, 0.5474, 1.0, 0.5474, 1.0, 0.0, 1.0, 0.0, 1.0, 0.0, 1.0, 0.0, 1.0, 0.5474, 1.0, 0.5474, 1.0, 0.5474, 1.0, 0.5474, 1.0, 0.0, 0.0, 0.0, 0.0, 0.0, 0.0, 0.0, 0.0, 0.0, 1.0, 0.0, 1.0, 0.0, 1.0, 0.0, 1.0, 1.0, 0.0, 1.0, 0.0, 1.0, 0.0, 1.0, 0.0, 1.0, 1.0, 1.0, 1.0, 1.0, 1.0, 1.0, 1.0, 1.0, 1.0, 1.0, 1.0, 1.0, 1.0, 1.0, 1.0, 0.5474, 1.0, 0.5474, 1.0, 0.5474, 1.0, 0.5474, 1.0, 0.0, 1.0, 0.0, 1.0, 0.0, 1.0, 0.0, 1.0, 0.5474, 1.0, 0.5474, 1.0, 0.5474, 1.0, 0.5474, 1.0, 0.0, 0.0, 0.0, 0.0, 0.0, 0.0, 0.0, 0.0, 0.0, 1.0, 0.0, 1.0, 0.0, 1.0, 0.0, 1.0, 1.0, 0.0, 1.0, 0.0, 1.0, 0.0, 1.0, 0.0, 1.0, 1.0, 1.0, 1.0, 1.0, 1.0, 1.0, 1.0, 0.5474, 1.0, 0.5474, 1.0, 0.5474, 1.0, 0.5474, 1.0, 0.0, 1.0, 0.0, 1.0, 0.0, 0.0, 0.0, 0.0, 1.0, 0.0, 1.0, 0.0, 1.0, 0.0, 1.0, 0.0, 1.0, 0.0, 1.0, 0.0, 1.0, 0.0, 1.0, 0.0, 0.6633, 0.0, 0.6633, 0.0, 0.5474, 0.0, 0.5474, 0.0, 0.5474, 0.0, 0.5474, 0.0, 0.5474, 0.0, 0.5474, 0.0, 0.5474, 0.0, 0.5474, 0.0, 0.5474, 0.0, 0.5474, 0.0, 0.6633, 0.0, 0.6633, 0.0, 0.5474, 0.0, 0.5474, 0.0, 1.0, 0.0, 1.0, 0.0, 1.0, 0.0, 1.0, 0.0, 0.6633, 0.0, 0.6633, 0.0, 1.0, 0.0, 1.0, 0.0, 1.0, 0.0, 1.0, 0.0, 1.0, 0.0, 1.0, 0.0, 0.6633, 0.0, 0.6633, 0.0, 1.0, 0.0, 1.0, 0.0, 0.5474, 0.0, 0.5474, 0.0, 0.5474, 0.0, 0.5474, 0.0, 0.6633, 0.0, 0.6633, 0.0, 0.5474, 0.0, 0.5474, 0.0, 1.0, 0.0, 1.0, 0.0, 1.0, 0.0, 0.6633, 0.0, 0.6633, 0.0, 1.0, 0.0, 1.0, 0.0, 0.5474, 0.0, 0.5474, 0.0, 0.5474, 0.0, 0.5474, 0.0, 0.6633, 0.0, 0.6633, 0.0, 0.5474, 0.0, 0.5474, 0.0, 0.5474, 0.0, 0.5474, 0.0, 0.6633, 0.0, 0.6633, 0.0, 0.5474, 0.0, 0.5474, 0.0, 1.0, 0.0, 0.6633, 0.0, 0.5474, 0.0, 0.5474, 0.0, 0.5474, 0.0, 1.0, 0.0, 1.0, 0.0, 0.5474, 0.0, 0.6633, 0.0, 1.0, 0.0, 1.0, 0.0, 0.6633, 0.0, 0.6633, 0.0, 1.0, 0.0, 1.0, 0.0, 0.6633, 0.0, 0.6633, 0.0, 0.5474, 0.0, 0.5474, 0.0, 0.6633, 0.0, 0.6633, 0.0, 0.5474, 0.0, 0.5474, 0.0, 0.6633, 0.0, 0.6633, 0.0, 1.0, 0.0, 1.0, 0.0, 0.6633, 0.0, 0.6633, 0.0, 1.0, 0.0, 1.0, 0.0, 0.6633, 0.0, 0.6633, 0.0, 0.5474, 0.0, 0.5474, 0.0, 0.6633, 0.0, 0.6633, 0.0, 1.0, 1.0, 1.0, 1.0, 0.6633, 1.0, 0.6633, 1.0, 0.5474, 1.0, 0.5474, 1.0, 0.6633, 1.0, 0.6633, 1.0, 0.5474, 1.0, 0.5474, 1.0, 0.6633, 1.0, 0.6633, 1.0, 0.5474, 1.0, 0.5474, 1.0, 0.6633, 1.0, 0.6633, 1.0, 0.5474, 1.0, 0.5474, 1.0, 0.6633, 1.0, 0.6633, 1.0, 1.0, 0.0, 1.0, 0.0, 0.6633, 0.0, 0.6633, 0.0, 1.0, 0.0, 1.0, 0.0, 0.6633, 0.0, 0.6633, 0.0, 1.0, 0.0, 1.0, 0.0, 0.6633, 0.0, 0.6633, 0.0, 1.0, 0.0, 1.0, 0.0, 0.6633, 0.0, 0.6633, 0.0, 1.0, 0.0, 1.0, 0.0, 0.6633, 0.0, 0.6633, 0.0, 0.5474, 1.0, 0.5474, 1.0, 0.6633, 1.0, 0.6633, 1.0, 0.6633, 1.0, 0.6633, 1.0, 0.5474, 1.0, 0.5474, 1.0, 0.5474, 1.0, 0.5474, 1.0, 0.6633, 1.0, 0.6633, 1.0, 0.5474, 0.0, 0.5474, 1.0, 0.6633, 1.0, 0.6633, 0.0, 0.5474, 1.0, 0.6633, 1.0, 0.6633, 1.0, 0.5474, 1.0, 0.5474, 1.0, 0.6633, 1.0, 0.6633, 1.0, 0.5474, 1.0, 0.5474, 1.0, 0.6633, 1.0, 0.6633, 1.0, 0.5474, 1.0, 0.5474, 1.0, 0.6633, 1.0, 0.6633, 1.0, 0.5474, 1.0, 1.0, 0.0, 0.6633, 0.0, 0.6633, 0.0, 1.0, 0.0, 1.0, 0.0, 0.6633, 0.0, 0.6633, 0.0, 1.0, 0.0, 1.0, 0.0, 0.6633, 0.0, 0.6633, 0.0, 1.0, 0.0, 1.0, 0.0, 0.6633, 0.0, 0.6633, 0.0, 1.0, 0.0, 1.0, 0.0, 0.6633, 0.0, 0.6633, 0.0, 1.0, 0.0, 0.5474, 1.0, 0.6633, 1.0, 0.6633, 1.0, 0.5474, 1.0, 0.5474, 1.0, 0.6633, 1.0, 0.6633, 1.0, 0.5474, 1.0, 0.5474, 1.0, 0.6633, 1.0, 0.6633, 1.0, 0.5474, 1.0, 0.5474, 0.0, 0.6633, 0.0, 0.6633, 1.0, 0.5474, 1.0, 0.6633, 1.0, 0.6633, 1.0, 0.6633, 1.0, 0.6633, 1.0, 0.5474, 1.0, 0.5474, 1.0, 0.5474, 1.0, 0.5474, 1.0, 0.6633, 1.0, 0.6633, 1.0, 0.6633, 1.0, 0.6633, 1.0, 0.5474, 1.0, 0.5474, 1.0, 0.6633, 1.0, 0.6633, 1.0, 0.5474, 1.0, 0.5474, 1.0, 0.5474, 1.0, 0.5474, 1.0, 0.6633, 1.0, 0.6633, 1.0, 0.5474, 1.0, 0.5474, 1.0, 0.5474, 1.0, 0.5474, 1.0, 0.5474, 1.0, 0.5474, 1.0, 0.5474, 1.0, 0.5474, 1.0, 0.6633, 1.0, 0.6633, 1.0, 0.5474, 1.0, 0.5474, 1.0, 0.5474, 1.0, 0.5474, 1.0, 0.5474, 1.0, 0.5474, 1.0, 0.6633, 1.0, 0.6633, 1.0, 0.6633, 1.0, 0.6633, 1.0, 0.6633, 1.0, 0.6633, 1.0, 0.6633, 1.0, 0.6633, 1.0, 0.5474, 1.0, 0.5474, 1.0, 0.6633, 1.0, 0.6633, 1.0, 0.6633, 1.0, 0.6633, 1.0, 0.5474, 1.0, 0.5474, 1.0, 0.6633, 1.0, 0.6633, 1.0, 0.6633, 1.0, 0.6633, 1.0, 0.6633, 1.0, 0.6633, 1.0, 0.6633, 1.0, 0.6633, 1.0, 0.5474, 1.0, 0.5474, 1.0, 0.5474, 1.0, 0.5474, 1.0, 0.5474, 1.0, 0.6633, 1.0, 0.6633, 1.0, 0.5474, 1.0, 0.5474, 1.0, 0.5474, 1.0, 0.5474, 1.0, 0.5474, 1.0, 0.5474, 1.0, 0.5474, 1.0, 0.5474, 1.0, 0.6633, 1.0, 0.6633, 1.0, 0.0, 0.0, 0.0, 0.0, 0.0, 0.0, 0.0, 0.0, 0.5474, 1.0, 0.5474, 1.0, 0.6633, 1.0, 0.6633, 1.0, 0.6633, 1.0, 0.6633, 1.0, 0.6633, 1.0, 0.6633, 1.0, 0.5474, 1.0, 0.0, 0.0, 0.0, 0.0, 0.0, 0.0, 0.0, 0.0, 0.0, 0.0, 0.0, 0.0, 0.0, 0.0, 0.0, 0.0, 0.0, 0.0, 0.0, 0.0, 0.0, 0.0, 0.0, 0.0, 0.0, 0.0, 0.0, 0.0, 0.0, 0.0, 0.0, 0.0, 0.0, 0.0, 0.0, 0.0, 0.0, 0.0, 0.0, 0.0, 0.0, 0.0, 0.0, 0.0, 0.0, 0.0, 0.0, 0.0, 0.0, 0.0, 0.0, 0.0, 0.0, 0.0, 0.0, 0.0, 0.0, 0.0, 0.0, 0.0, 0.0, 0.0, 0.0, 0.0, 0.0, 0.0, 0.0, 0.0, 0.0, 0.0, 0.0, 0.0, 0.0, 0.0, 0.0, 0.0, 0.0, 0.0, 0.0, 0.0, 0.0, 0.0, 0.0, 0.0, 0.0, 0.0, 0.0, 0.0])
me_whalemesh.materials.append(mat_whale)
me_whalemesh.use_remesh_fix_poles = True
me_whalemesh.use_remesh_preserve_attributes = False
me_whalemesh.use_mirror_vertex_groups = False
me_whalemesh.update()
arm_armature = bpy.data.armatures.new('Armature')  # bones are not reproduced

# ---- objects
ob_light = bpy.data.objects.new('Light', light_light)
ob_camera = bpy.data.objects.new('Camera', cam_camera)
ob_sun = bpy.data.objects.new('Sun', light_sun)
ob_whalearmature = bpy.data.objects.new('WhaleArmature', arm_armature)
ob_whale = bpy.data.objects.new('Whale', me_whalemesh)

# ---- transforms, parenting, visibility, modifiers, constraints
ob_light.location = (4.076, 1.005, 5.904)
ob_light.rotation_euler = (0.6503, 0.05522, 1.866)
ob_light.lock_rotations_4d = False
ob_light.empty_display_type = 'ARROWS'
ob_light.color = (0.0, 0.0, 0.0, 0.0)
ob_light.lineart.crease_threshold = 0.0
ob_camera.location = (12.37, -32.77, 11.53)
ob_camera.rotation_euler = (1.215, -9.904e-08, 0.3979)
ob_camera.lock_rotations_4d = False
ob_camera.empty_display_type = 'ARROWS'
ob_camera.color = (0.0, 0.0, 0.0, 0.0)
ob_camera.display_type = 'WIRE'
ob_camera.lineart.crease_threshold = 0.0
ob_sun.location = (1.953, -2.827, -6.818)
ob_sun.rotation_euler = (-1.188, 0.9718, -2.203)
ob_sun.lineart.crease_threshold = 0.0
ob_whalearmature.location = (0.0, 0.0, 0.0)
ob_whalearmature.rotation_euler = (0.0, 0.0, 6.122)
ob_whalearmature.show_in_front = True
ob_whalearmature.lineart.crease_threshold = 0.0
ob_whale.parent = ob_whalearmature
ob_whale.location = (0.0, 0.0, 0.0)
ob_whale.lineart.crease_threshold = 0.0
_vg = ob_whale.vertex_groups.new(name='Bone')
for _i, _w in zip([14, 15, 17, 26, 38, 71, 73, 123, 124, 125, 126, 128, 136, 169, 171, 172, 173, 174, 183, 187, 195, 226, 227, 242], [0.0862, 0.09245, 0.09908, 0.002651, 0.03667, 0.02504, 0.008254, 0.08163, 0.06052, 0.6347, 0.6463, 0.09013, 0.9847, 0.05447, 0.5319, 0.3941, 0.08319, 0.151, 0.016, 0.0236, 0.01168, 0.006235, 0.8886, 0.03228]): _vg.add([_i], _w, 'REPLACE')
_vg = ob_whale.vertex_groups.new(name='Bone.002')
for _i, _w in zip([14, 15, 16, 17, 26, 30, 31, 32, 33, 34, 35, 36, 37, 38, 39, 40, 41, 42, 43, 45, 71, 73, 74, 75, 125, 127, 137, 141, 142, 143, 144, 145, 146, 147, 148, 171, 173, 174, 183, 187, 188, 189, 190, 191, 192, 193, 194, 195, 196, 198, 242, 244, 245], [0.1018, 0.0134, 0.764, 0.1224, 0.4929, 0.8673, 0.7067, 0.9066, 0.8817, 0.9533, 0.9495, 0.987, 0.9889, 0.1452, 0.321, 0.1125, 0.1697, 0.02898, 0.06286, 0.01093, 0.3445, 0.2984, 0.1612, 0.05934, 0.1085, 0.9484, 0.9826, 0.9815, 0.991, 0.9913, 0.9992, 0.9976, 0.997, 1.0, 0.9981, 0.1276, 0.7786, 0.02135, 0.324, 0.892, 0.6453, 0.9489, 0.8866, 0.9875, 0.9815, 0.9968, 0.9971, 0.01608, 0.163, 0.0473, 0.1714, 0.1317, 0.02883]): _vg.add([_i], _w, 'REPLACE')
_vg = ob_whale.vertex_groups.new(name='Bone.003')
for _i, _w in zip([15, 16, 17, 26, 30, 31, 32, 33, 38, 39, 40, 41, 42, 43, 44, 45, 71, 73, 74, 75, 76, 126, 128, 149, 150, 151, 152, 153, 154, 155, 156, 171, 172, 173, 174, 183, 187, 188, 189, 190, 195, 196, 197, 198, 199, 200, 201, 202, 228, 230, 231, 232, 233, 242, 244, 245, 246, 247], [0.1079, 0.04554, 0.365, 0.273, 0.01443, 0.1513, 0.006594, 0.05717, 0.6311, 0.4951, 0.7537, 0.7118, 0.9252, 0.8886, 0.9784, 0.9451, 0.3086, 0.4784, 0.7117, 0.8933, 0.9651, 0.1616, 0.8243, 0.9614, 0.9893, 0.986, 0.9973, 0.9855, 0.9933, 0.9913, 0.9919, 0.003858, 0.223, 0.0829, 0.6989, 0.5823, 0.0414, 0.2976, 0.002687, 0.09229, 0.9046, 0.7801, 0.9609, 0.931, 0.9942, 0.9839, 0.9903, 0.9887, 0.9897, 0.9973, 0.9988, 0.9924, 0.9916, 0.6642, 0.7968, 0.9399, 0.9869, 0.9901]): _vg.add([_i], _w, 'REPLACE')
_vg = ob_whale.vertex_groups.new(name='Bone.001')
for _i, _w in zip([0, 1, 2, 3, 4, 5, 12, 13, 18, 19, 20, 21, 63, 64, 68, 111, 112, 113, 114, 123, 124, 125, 126, 130, 135, 157, 158, 159, 160, 169, 170, 171, 175, 176, 225, 226, 227, 234, 239], [0.3066, 0.1953, 0.4847, 0.5208, 0.03341, 0.01323, 0.09638, 0.08459, 0.2691, 0.4038, 0.05528, 0.004042, 0.2496, 0.04936, 0.4266, 0.1286, 0.01528, 0.779, 0.888, 0.6586, 0.6853, 0.08457, 0.04266, 0.9968, 0.989, 0.1759, 0.08917, 0.7741, 0.8114, 0.1086, 0.09291, 0.009321, 0.1082, 0.7694, 0.9887, 0.9628, 0.0926, 0.1014, 0.7822]): _vg.add([_i], _w, 'REPLACE')
_vg = ob_whale.vertex_groups.new(name='Bone.004')
for _i, _w in zip([0, 1, 2, 3, 4, 5, 6, 7, 8, 9, 10, 11, 18, 19, 20, 21, 22, 23, 63, 64, 65, 66, 67, 68, 106, 107, 108, 109, 110, 111, 112, 113, 114, 115, 116, 117, 118, 119, 129, 131, 157, 158, 159, 160, 161, 162, 163, 164, 165, 166, 175, 176, 177, 178, 220, 221, 222, 234, 235, 236, 237, 239, 277, 278, 279, 280, 281, 282, 283, 284, 285, 286], [0.5728, 0.6803, 0.246, 0.1795, 0.8611, 0.8327, 0.7554, 0.5527, 0.2813, 0.1344, 0.07478, 0.04845, 0.5696, 0.2404, 0.7795, 0.6682, 0.2415, 0.08186, 0.5932, 0.7854, 0.6209, 0.197, 0.06912, 0.2188, 0.8135, 0.7695, 0.7692, 0.7774, 0.769, 0.8348, 0.953, 0.154, 0.06106, 0.9091, 0.894, 0.6865, 0.3393, 0.03385, 0.9897, 0.9925, 0.8002, 0.9047, 0.1374, 0.09842, 0.9462, 0.9847, 0.9052, 0.7981, 0.1191, 0.11, 0.8773, 0.1222, 0.9902, 0.9715, 0.05272, 0.9838, 0.9977, 0.8869, 0.9936, 0.9413, 0.008337, 0.1089, 0.8452, 0.763, 0.8225, 0.8053, 0.769, 0.77, 0.7713, 0.7911, 0.7685, 0.7695]): _vg.add([_i], _w, 'REPLACE')
_vg = ob_whale.vertex_groups.new(name='Bone.005')
for _i, _w in zip([4, 5, 6, 7, 8, 9, 10, 11, 20, 21, 22, 23, 27, 28, 52, 64, 65, 66, 67, 72, 106, 107, 108, 109, 110, 115, 116, 117, 118, 119, 120, 121, 122, 132, 133, 134, 138, 139, 161, 163, 164, 165, 166, 167, 168, 178, 179, 180, 184, 185, 209, 220, 223, 224, 236, 237, 238, 243, 277, 278, 279, 280, 281, 282, 283, 284, 285, 286], [0.08166, 0.1171, 0.2131, 0.4183, 0.6903, 0.8379, 0.8614, 0.8546, 0.1369, 0.2863, 0.7155, 0.8078, 0.3992, 0.2175, 0.03858, 0.1378, 0.3395, 0.7587, 0.7576, 0.1235, 0.1661, 0.2122, 0.2178, 0.2072, 0.2183, 0.0679, 0.1074, 0.3024, 0.6564, 0.9412, 1.004, 0.8764, 0.8932, 0.99, 0.9991, 0.9901, 0.1406, 0.05895, 0.006508, 0.08677, 0.2048, 0.8759, 0.8978, 0.9789, 0.9847, 0.005502, 0.9784, 1.006, 0.7883, 0.6547, 0.116, 0.947, 0.9995, 0.9901, 0.05904, 0.9717, 0.9845, 0.2314, 0.141, 0.2242, 0.1637, 0.1826, 0.2183, 0.2172, 0.2159, 0.1961, 0.2187, 0.2177]): _vg.add([_i], _w, 'REPLACE')
_vg = ob_whale.vertex_groups.new(name='Bone.014')
for _i, _w in zip([9, 10, 11, 22, 23, 27, 28, 29, 46, 47, 48, 49, 50, 51, 52, 53, 54, 55, 56, 57, 58, 59, 60, 61, 62, 66, 67, 72, 77, 78, 79, 80, 81, 82, 83, 84, 121, 122, 138, 139, 140, 184, 185, 207, 208, 229, 251], [0.007219, 0.05602, 0.1098, 0.02379, 0.1021, 0.5456, 0.7526, 0.9733, 0.9992, 0.9939, 0.9958, 0.998, 0.9697, 0.9404, 0.9493, 0.9921, 0.9998, 0.9996, 0.9998, 0.9997, 0.9999, 0.9998, 0.9999, 0.9998, 0.9998, 0.03202, 0.1739, 0.8586, 0.9936, 0.9973, 0.9822, 0.9347, 0.9996, 0.9997, 0.9998, 0.9998, 0.08524, 0.1107, 0.7175, 0.7353, 0.4461, 0.06225, 0.04182, 0.08225, 0.06697, 0.4907, 0.07812]): _vg.add([_i], _w, 'REPLACE')
_vg = ob_whale.vertex_groups.new(name='Bone.015')
for _i, _w in zip([27, 50, 51, 80, 121, 138, 139, 140, 184, 185, 186, 203, 204, 205, 206, 207, 208, 209, 210, 211, 212, 213, 214, 215, 216, 217, 218, 219, 229, 243, 248, 249, 250, 251, 252, 253, 254, 255], [0.03239, 0.0005959, 0.05985, 0.06521, 0.003859, 0.1412, 0.2115, 0.5755, 0.1481, 0.2976, 0.9831, 0.9941, 0.9909, 0.9922, 0.9988, 0.9055, 0.9317, 0.8764, 0.9954, 0.9992, 0.999, 0.9996, 0.9992, 0.9997, 0.9997, 0.9998, 0.9997, 0.9997, 0.5095, 0.7551, 0.9899, 0.9969, 0.9769, 0.9192, 0.999, 0.9993, 0.9997, 0.9997]): _vg.add([_i], _w, 'REPLACE')
_vg = ob_whale.vertex_groups.new(name='Bone.006')
for _i, _w in zip([0, 1, 2, 3, 12, 13, 14, 15, 16, 17, 18, 19, 24, 25, 26, 30, 31, 38, 39, 40, 41, 63, 68, 69, 70, 71, 73, 74, 123, 124, 125, 126], [0.02388, 0.02332, 0.09495, 0.1096, 0.3693, 0.4244, 0.3487, 0.3116, 0.06868, 0.1648, 0.04373, 0.1071, 0.02849, 0.2412, 0.07238, 0.02153, 0.03942, 0.06689, 0.05616, 0.02963, 0.02171, 0.04366, 0.1192, 0.4039, 0.2515, 0.1024, 0.06723, 0.02653, 0.05426, 0.05797, 0.05092, 0.02783]): _vg.add([_i], _w, 'REPLACE')
_vg = ob_whale.vertex_groups.new(name='Bone.008')
for _i, _w in zip([3, 12, 14, 15, 17, 19, 24, 25, 26, 68, 69, 70, 71, 73, 85, 86, 87, 88, 89, 90, 91, 92, 93, 94, 95, 96, 97, 98, 99, 100, 101, 102, 103, 104, 105], [0.005601, 0.0535, 0.02131, 0.05961, 0.01179, 0.0579, 0.4571, 0.2524, 0.006177, 0.04214, 0.08703, 0.2439, 0.04555, 0.002431, 0.4765, 0.5019, 0.486, 0.4863, 0.4994, 0.5, 0.4989, 0.4988, 0.4999, 0.5, 0.4999, 0.4998, 0.5, 0.5, 0.5, 0.5, 0.5, 0.5, 0.5, 0.5, 0.5]): _vg.add([_i], _w, 'REPLACE')
_vg = ob_whale.vertex_groups.new(name='Bone.007')
for _i, _w in zip([0, 1, 2, 3, 12, 13, 14, 15, 16, 17, 18, 19, 24, 25, 26, 30, 31, 38, 39, 40, 41, 63, 68, 69, 70, 71, 73, 74, 123, 124, 125, 126], [0.02388, 0.02332, 0.09495, 0.1096, 0.3693, 0.4244, 0.3487, 0.3116, 0.06868, 0.1648, 0.04373, 0.1071, 0.02849, 0.2412, 0.07238, 0.02153, 0.03942, 0.06689, 0.05616, 0.02963, 0.02171, 0.04366, 0.1192, 0.4039, 0.2515, 0.1024, 0.06723, 0.02653, 0.05426, 0.05797, 0.05092, 0.02783]): _vg.add([_i], _w, 'REPLACE')
_vg = ob_whale.vertex_groups.new(name='Bone.009')
for _i, _w in zip([3, 12, 14, 15, 17, 19, 24, 25, 26, 68, 69, 70, 71, 73, 85, 86, 87, 88, 89, 90, 91, 92, 93, 94, 95, 96, 97, 98, 99, 100, 101, 102, 103, 104, 105], [0.005601, 0.0535, 0.02131, 0.05961, 0.01179, 0.0579, 0.4571, 0.2524, 0.006177, 0.04214, 0.08703, 0.2439, 0.04555, 0.002431, 0.4765, 0.5019, 0.486, 0.4863, 0.4994, 0.5, 0.4989, 0.4988, 0.4999, 0.5, 0.4999, 0.4998, 0.5, 0.5, 0.5, 0.5, 0.5, 0.5, 0.5, 0.5, 0.5]): _vg.add([_i], _w, 'REPLACE')
_vg = ob_whale.vertex_groups.new(name='Bone.010')
for _i, _w in zip([123, 124, 159, 160, 169, 170, 171, 172, 174, 176, 181, 182, 239, 240, 241, 242], [0.04387, 0.05404, 0.009253, 0.01898, 0.3459, 0.4118, 0.08596, 0.102, 0.007914, 0.003883, 0.02633, 0.2346, 0.02328, 0.4034, 0.2445, 0.0104]): _vg.add([_i], _w, 'REPLACE')
_vg = ob_whale.vertex_groups.new(name='Bone.012')
for _i, _w in zip([169, 171, 172, 181, 182, 240, 241, 242, 256, 257, 258, 259, 260, 261, 262, 263, 264, 265, 266, 267, 268, 269, 270, 271, 272, 273, 274, 275, 276], [0.05338, 0.03935, 0.06565, 0.4569, 0.2524, 0.0864, 0.2441, 0.007017, 0.4765, 0.5019, 0.486, 0.4863, 0.4994, 0.5, 0.4989, 0.4988, 0.4999, 0.5, 0.4999, 0.4998, 0.5, 0.5, 0.5, 0.5, 0.5, 0.5, 0.5, 0.5, 0.5]): _vg.add([_i], _w, 'REPLACE')
_vg = ob_whale.vertex_groups.new(name='Bone.011')
for _i, _w in zip([123, 124, 159, 160, 169, 170, 171, 172, 174, 176, 181, 182, 239, 240, 241, 242], [0.04387, 0.05404, 0.009253, 0.01898, 0.3459, 0.4118, 0.08596, 0.102, 0.007914, 0.003883, 0.02633, 0.2346, 0.02328, 0.4034, 0.2445, 0.0104]): _vg.add([_i], _w, 'REPLACE')
_vg = ob_whale.vertex_groups.new(name='Bone.013')
for _i, _w in zip([169, 171, 172, 181, 182, 240, 241, 242, 256, 257, 258, 259, 260, 261, 262, 263, 264, 265, 266, 267, 268, 269, 270, 271, 272, 273, 274, 275, 276], [0.05338, 0.03935, 0.06565, 0.4569, 0.2524, 0.0864, 0.2441, 0.007017, 0.4765, 0.5019, 0.486, 0.4863, 0.4994, 0.5, 0.4989, 0.4988, 0.4999, 0.5, 0.4999, 0.4998, 0.5, 0.5, 0.5, 0.5, 0.5, 0.5, 0.5, 0.5, 0.5]): _vg.add([_i], _w, 'REPLACE')
_m = ob_whale.modifiers.new('Armature', 'ARMATURE')
_m.object = ob_whalearmature

# ---- collection membership
col_collection.objects.link(ob_light)
col_collection.objects.link(ob_camera)
col_collection.objects.link(ob_sun)
col_exporting.objects.link(ob_whalearmature)
col_exporting.objects.link(ob_whale)

# ---- scene / render settings (as saved in the file)
scene.camera = ob_camera
scene.frame_start = 1; scene.frame_end = 39; scene.frame_set(39)
scene.render.engine = 'BLENDER_EEVEE_NEXT'
scene.render.film_transparent = True
scene.cycles.use_denoising = False
scene.cycles.samples = 128
scene.cycles.sampling_pattern = 'TABULATED_SOBOL'
scene.cycles.use_adaptive_sampling = False
scene.cycles.use_light_tree = False
scene.view_settings.view_transform = 'Filmic'
bpy.context.view_layer.update()
